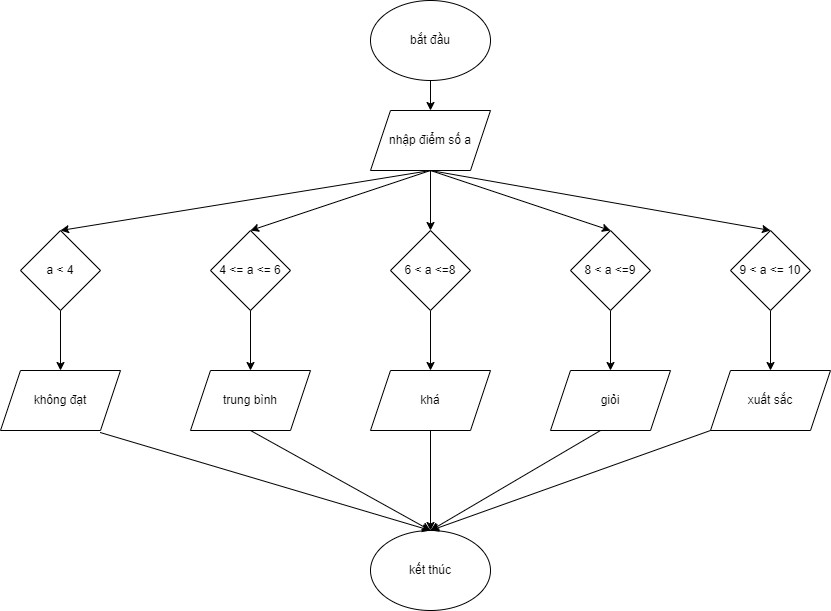

The diagram above was exported from draw.io. Its source (the exported page's mxGraphModel, read from the mxfile embedded in the PNG):
<mxGraphModel dx="1006" dy="531" grid="1" gridSize="10" guides="1" tooltips="1" connect="1" arrows="1" fold="1" page="1" pageScale="1" pageWidth="827" pageHeight="1169" math="0" shadow="0">
  <root>
    <mxCell id="0" />
    <mxCell id="1" parent="0" />
    <mxCell id="vZivIwUXJFp3hLZFWRPt-2" value="" style="edgeStyle=orthogonalEdgeStyle;rounded=0;orthogonalLoop=1;jettySize=auto;html=1;" edge="1" parent="1" source="EGE_XgF_ThsBhA_vBnYO-1" target="vZivIwUXJFp3hLZFWRPt-1">
      <mxGeometry relative="1" as="geometry" />
    </mxCell>
    <mxCell id="EGE_XgF_ThsBhA_vBnYO-1" value="bắt đầu" style="ellipse;whiteSpace=wrap;html=1;" vertex="1" parent="1">
      <mxGeometry x="370" y="70" width="120" height="80" as="geometry" />
    </mxCell>
    <mxCell id="eLfNiogogxBRw1YNtLKH-14" value="" style="edgeStyle=orthogonalEdgeStyle;rounded=0;orthogonalLoop=1;jettySize=auto;html=1;" edge="1" parent="1" source="vZivIwUXJFp3hLZFWRPt-1" target="eLfNiogogxBRw1YNtLKH-3">
      <mxGeometry relative="1" as="geometry" />
    </mxCell>
    <mxCell id="vZivIwUXJFp3hLZFWRPt-1" value="nhập điểm số a" style="shape=parallelogram;perimeter=parallelogramPerimeter;whiteSpace=wrap;html=1;fixedSize=1;" vertex="1" parent="1">
      <mxGeometry x="370" y="180" width="120" height="60" as="geometry" />
    </mxCell>
    <mxCell id="vZivIwUXJFp3hLZFWRPt-7" value="" style="edgeStyle=orthogonalEdgeStyle;rounded=0;orthogonalLoop=1;jettySize=auto;html=1;" edge="1" parent="1" source="vZivIwUXJFp3hLZFWRPt-3" target="vZivIwUXJFp3hLZFWRPt-5">
      <mxGeometry relative="1" as="geometry" />
    </mxCell>
    <mxCell id="vZivIwUXJFp3hLZFWRPt-3" value="a &amp;lt; 4" style="rhombus;whiteSpace=wrap;html=1;" vertex="1" parent="1">
      <mxGeometry x="20" y="300" width="80" height="80" as="geometry" />
    </mxCell>
    <mxCell id="vZivIwUXJFp3hLZFWRPt-8" value="" style="edgeStyle=orthogonalEdgeStyle;rounded=0;orthogonalLoop=1;jettySize=auto;html=1;" edge="1" parent="1" source="vZivIwUXJFp3hLZFWRPt-4" target="vZivIwUXJFp3hLZFWRPt-6">
      <mxGeometry relative="1" as="geometry" />
    </mxCell>
    <mxCell id="vZivIwUXJFp3hLZFWRPt-4" value="9 &amp;lt; a &amp;lt;= 10" style="rhombus;whiteSpace=wrap;html=1;" vertex="1" parent="1">
      <mxGeometry x="730" y="300" width="80" height="80" as="geometry" />
    </mxCell>
    <mxCell id="vZivIwUXJFp3hLZFWRPt-5" value="không đạt" style="shape=parallelogram;perimeter=parallelogramPerimeter;whiteSpace=wrap;html=1;fixedSize=1;" vertex="1" parent="1">
      <mxGeometry y="440" width="120" height="60" as="geometry" />
    </mxCell>
    <mxCell id="vZivIwUXJFp3hLZFWRPt-6" value="xuất sắc" style="shape=parallelogram;perimeter=parallelogramPerimeter;whiteSpace=wrap;html=1;fixedSize=1;" vertex="1" parent="1">
      <mxGeometry x="710" y="440" width="120" height="60" as="geometry" />
    </mxCell>
    <mxCell id="vZivIwUXJFp3hLZFWRPt-9" value="kết thúc" style="ellipse;whiteSpace=wrap;html=1;" vertex="1" parent="1">
      <mxGeometry x="370" y="600" width="120" height="80" as="geometry" />
    </mxCell>
    <mxCell id="vZivIwUXJFp3hLZFWRPt-14" value="" style="endArrow=classic;html=1;rounded=0;exitX=0;exitY=1;exitDx=0;exitDy=0;entryX=0.5;entryY=0;entryDx=0;entryDy=0;" edge="1" parent="1" source="vZivIwUXJFp3hLZFWRPt-6" target="vZivIwUXJFp3hLZFWRPt-9">
      <mxGeometry width="50" height="50" relative="1" as="geometry">
        <mxPoint x="400" y="520" as="sourcePoint" />
        <mxPoint x="410" y="540" as="targetPoint" />
      </mxGeometry>
    </mxCell>
    <mxCell id="eLfNiogogxBRw1YNtLKH-1" value="" style="endArrow=classic;html=1;rounded=0;entryX=0.5;entryY=0;entryDx=0;entryDy=0;exitX=0.83;exitY=1.033;exitDx=0;exitDy=0;exitPerimeter=0;" edge="1" parent="1" source="vZivIwUXJFp3hLZFWRPt-5" target="vZivIwUXJFp3hLZFWRPt-9">
      <mxGeometry width="50" height="50" relative="1" as="geometry">
        <mxPoint x="140" y="500" as="sourcePoint" />
        <mxPoint x="190" y="450" as="targetPoint" />
      </mxGeometry>
    </mxCell>
    <mxCell id="eLfNiogogxBRw1YNtLKH-8" value="" style="edgeStyle=orthogonalEdgeStyle;rounded=0;orthogonalLoop=1;jettySize=auto;html=1;" edge="1" parent="1" source="eLfNiogogxBRw1YNtLKH-2" target="eLfNiogogxBRw1YNtLKH-5">
      <mxGeometry relative="1" as="geometry" />
    </mxCell>
    <mxCell id="eLfNiogogxBRw1YNtLKH-2" value="4 &amp;lt;= a &amp;lt;= 6" style="rhombus;whiteSpace=wrap;html=1;" vertex="1" parent="1">
      <mxGeometry x="210" y="300" width="80" height="80" as="geometry" />
    </mxCell>
    <mxCell id="eLfNiogogxBRw1YNtLKH-9" value="" style="edgeStyle=orthogonalEdgeStyle;rounded=0;orthogonalLoop=1;jettySize=auto;html=1;" edge="1" parent="1" source="eLfNiogogxBRw1YNtLKH-3" target="eLfNiogogxBRw1YNtLKH-6">
      <mxGeometry relative="1" as="geometry" />
    </mxCell>
    <mxCell id="eLfNiogogxBRw1YNtLKH-3" value="6 &amp;lt; a &amp;lt;=8" style="rhombus;whiteSpace=wrap;html=1;" vertex="1" parent="1">
      <mxGeometry x="390" y="300" width="80" height="80" as="geometry" />
    </mxCell>
    <mxCell id="eLfNiogogxBRw1YNtLKH-10" value="" style="edgeStyle=orthogonalEdgeStyle;rounded=0;orthogonalLoop=1;jettySize=auto;html=1;" edge="1" parent="1" source="eLfNiogogxBRw1YNtLKH-4" target="eLfNiogogxBRw1YNtLKH-7">
      <mxGeometry relative="1" as="geometry" />
    </mxCell>
    <mxCell id="eLfNiogogxBRw1YNtLKH-4" value="8 &amp;lt; a &amp;lt;=9" style="rhombus;whiteSpace=wrap;html=1;" vertex="1" parent="1">
      <mxGeometry x="570" y="300" width="80" height="80" as="geometry" />
    </mxCell>
    <mxCell id="eLfNiogogxBRw1YNtLKH-5" value="trung bình" style="shape=parallelogram;perimeter=parallelogramPerimeter;whiteSpace=wrap;html=1;fixedSize=1;" vertex="1" parent="1">
      <mxGeometry x="190" y="440" width="120" height="60" as="geometry" />
    </mxCell>
    <mxCell id="eLfNiogogxBRw1YNtLKH-12" value="" style="edgeStyle=orthogonalEdgeStyle;rounded=0;orthogonalLoop=1;jettySize=auto;html=1;" edge="1" parent="1" source="eLfNiogogxBRw1YNtLKH-6" target="vZivIwUXJFp3hLZFWRPt-9">
      <mxGeometry relative="1" as="geometry" />
    </mxCell>
    <mxCell id="eLfNiogogxBRw1YNtLKH-6" value="khá" style="shape=parallelogram;perimeter=parallelogramPerimeter;whiteSpace=wrap;html=1;fixedSize=1;" vertex="1" parent="1">
      <mxGeometry x="370" y="440" width="120" height="60" as="geometry" />
    </mxCell>
    <mxCell id="eLfNiogogxBRw1YNtLKH-7" value="giỏi" style="shape=parallelogram;perimeter=parallelogramPerimeter;whiteSpace=wrap;html=1;fixedSize=1;" vertex="1" parent="1">
      <mxGeometry x="550" y="440" width="120" height="60" as="geometry" />
    </mxCell>
    <mxCell id="eLfNiogogxBRw1YNtLKH-11" value="" style="endArrow=classic;html=1;rounded=0;" edge="1" parent="1">
      <mxGeometry width="50" height="50" relative="1" as="geometry">
        <mxPoint x="250" y="500" as="sourcePoint" />
        <mxPoint x="430" y="600" as="targetPoint" />
      </mxGeometry>
    </mxCell>
    <mxCell id="eLfNiogogxBRw1YNtLKH-13" value="" style="endArrow=classic;html=1;rounded=0;" edge="1" parent="1">
      <mxGeometry width="50" height="50" relative="1" as="geometry">
        <mxPoint x="600" y="500" as="sourcePoint" />
        <mxPoint x="430" y="600" as="targetPoint" />
      </mxGeometry>
    </mxCell>
    <mxCell id="eLfNiogogxBRw1YNtLKH-15" value="" style="endArrow=classic;html=1;rounded=0;exitX=0.5;exitY=1;exitDx=0;exitDy=0;entryX=0.5;entryY=0;entryDx=0;entryDy=0;" edge="1" parent="1" source="vZivIwUXJFp3hLZFWRPt-1" target="vZivIwUXJFp3hLZFWRPt-3">
      <mxGeometry width="50" height="50" relative="1" as="geometry">
        <mxPoint x="170" y="280" as="sourcePoint" />
        <mxPoint x="220" y="230" as="targetPoint" />
      </mxGeometry>
    </mxCell>
    <mxCell id="eLfNiogogxBRw1YNtLKH-16" value="" style="endArrow=classic;html=1;rounded=0;exitX=0.5;exitY=1;exitDx=0;exitDy=0;entryX=0.5;entryY=0;entryDx=0;entryDy=0;" edge="1" parent="1" source="vZivIwUXJFp3hLZFWRPt-1" target="eLfNiogogxBRw1YNtLKH-2">
      <mxGeometry width="50" height="50" relative="1" as="geometry">
        <mxPoint x="220" y="250" as="sourcePoint" />
        <mxPoint x="270" y="200" as="targetPoint" />
      </mxGeometry>
    </mxCell>
    <mxCell id="eLfNiogogxBRw1YNtLKH-17" value="" style="endArrow=classic;html=1;rounded=0;entryX=0.5;entryY=0;entryDx=0;entryDy=0;" edge="1" parent="1" target="eLfNiogogxBRw1YNtLKH-4">
      <mxGeometry width="50" height="50" relative="1" as="geometry">
        <mxPoint x="430" y="240" as="sourcePoint" />
        <mxPoint x="480" y="190" as="targetPoint" />
      </mxGeometry>
    </mxCell>
    <mxCell id="eLfNiogogxBRw1YNtLKH-18" value="" style="endArrow=classic;html=1;rounded=0;entryX=0.5;entryY=0;entryDx=0;entryDy=0;" edge="1" parent="1" target="vZivIwUXJFp3hLZFWRPt-4">
      <mxGeometry width="50" height="50" relative="1" as="geometry">
        <mxPoint x="430" y="240" as="sourcePoint" />
        <mxPoint x="480" y="190" as="targetPoint" />
      </mxGeometry>
    </mxCell>
  </root>
</mxGraphModel>